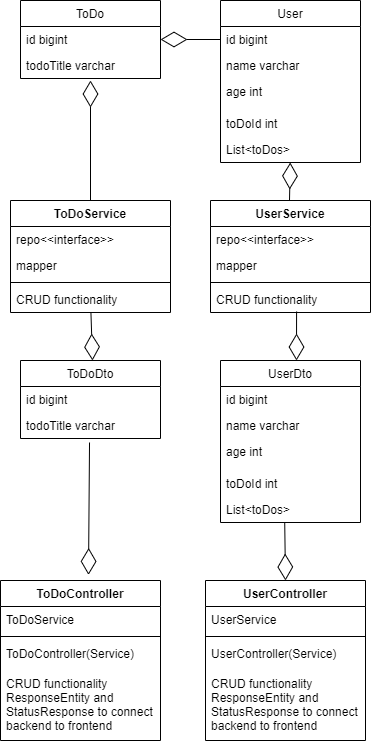

The diagram above was exported from draw.io. Its source (the exported page's mxGraphModel, read from the mxfile embedded in the PNG):
<mxGraphModel dx="2062" dy="1122" grid="1" gridSize="10" guides="1" tooltips="1" connect="1" arrows="1" fold="1" page="1" pageScale="1" pageWidth="1169" pageHeight="826" background="#ffffff" math="0" shadow="0">
  <root>
    <mxCell id="0" />
    <mxCell id="1" parent="0" />
    <mxCell id="Rs-YjGwMPbVUV-ni0YMJ-41" value="ToDo" style="swimlane;fontStyle=0;childLayout=stackLayout;horizontal=1;startSize=26;fillColor=none;horizontalStack=0;resizeParent=1;resizeParentMax=0;resizeLast=0;collapsible=1;marginBottom=0;" vertex="1" parent="1">
      <mxGeometry x="400" y="80" width="140" height="78" as="geometry" />
    </mxCell>
    <mxCell id="Rs-YjGwMPbVUV-ni0YMJ-42" value="id bigint" style="text;strokeColor=none;fillColor=none;align=left;verticalAlign=top;spacingLeft=4;spacingRight=4;overflow=hidden;rotatable=0;points=[[0,0.5],[1,0.5]];portConstraint=eastwest;" vertex="1" parent="Rs-YjGwMPbVUV-ni0YMJ-41">
      <mxGeometry y="26" width="140" height="26" as="geometry" />
    </mxCell>
    <mxCell id="Rs-YjGwMPbVUV-ni0YMJ-43" value="todoTitle varchar" style="text;strokeColor=none;fillColor=none;align=left;verticalAlign=top;spacingLeft=4;spacingRight=4;overflow=hidden;rotatable=0;points=[[0,0.5],[1,0.5]];portConstraint=eastwest;" vertex="1" parent="Rs-YjGwMPbVUV-ni0YMJ-41">
      <mxGeometry y="52" width="140" height="26" as="geometry" />
    </mxCell>
    <mxCell id="Rs-YjGwMPbVUV-ni0YMJ-45" value="User" style="swimlane;fontStyle=0;childLayout=stackLayout;horizontal=1;startSize=26;fillColor=none;horizontalStack=0;resizeParent=1;resizeParentMax=0;resizeLast=0;collapsible=1;marginBottom=0;" vertex="1" parent="1">
      <mxGeometry x="600" y="80" width="140" height="162" as="geometry" />
    </mxCell>
    <mxCell id="Rs-YjGwMPbVUV-ni0YMJ-46" value="id bigint" style="text;strokeColor=none;fillColor=none;align=left;verticalAlign=top;spacingLeft=4;spacingRight=4;overflow=hidden;rotatable=0;points=[[0,0.5],[1,0.5]];portConstraint=eastwest;" vertex="1" parent="Rs-YjGwMPbVUV-ni0YMJ-45">
      <mxGeometry y="26" width="140" height="26" as="geometry" />
    </mxCell>
    <mxCell id="Rs-YjGwMPbVUV-ni0YMJ-47" value="name varchar" style="text;strokeColor=none;fillColor=none;align=left;verticalAlign=top;spacingLeft=4;spacingRight=4;overflow=hidden;rotatable=0;points=[[0,0.5],[1,0.5]];portConstraint=eastwest;" vertex="1" parent="Rs-YjGwMPbVUV-ni0YMJ-45">
      <mxGeometry y="52" width="140" height="26" as="geometry" />
    </mxCell>
    <mxCell id="Rs-YjGwMPbVUV-ni0YMJ-48" value="age int" style="text;strokeColor=none;fillColor=none;align=left;verticalAlign=top;spacingLeft=4;spacingRight=4;overflow=hidden;rotatable=0;points=[[0,0.5],[1,0.5]];portConstraint=eastwest;" vertex="1" parent="Rs-YjGwMPbVUV-ni0YMJ-45">
      <mxGeometry y="78" width="140" height="32" as="geometry" />
    </mxCell>
    <mxCell id="Rs-YjGwMPbVUV-ni0YMJ-49" value="toDoId int" style="text;strokeColor=none;fillColor=none;align=left;verticalAlign=top;spacingLeft=4;spacingRight=4;overflow=hidden;rotatable=0;points=[[0,0.5],[1,0.5]];portConstraint=eastwest;" vertex="1" parent="Rs-YjGwMPbVUV-ni0YMJ-45">
      <mxGeometry y="110" width="140" height="26" as="geometry" />
    </mxCell>
    <mxCell id="Rs-YjGwMPbVUV-ni0YMJ-51" value="List&lt;toDos&gt;" style="text;strokeColor=none;fillColor=none;align=left;verticalAlign=top;spacingLeft=4;spacingRight=4;overflow=hidden;rotatable=0;points=[[0,0.5],[1,0.5]];portConstraint=eastwest;" vertex="1" parent="Rs-YjGwMPbVUV-ni0YMJ-45">
      <mxGeometry y="136" width="140" height="26" as="geometry" />
    </mxCell>
    <mxCell id="Rs-YjGwMPbVUV-ni0YMJ-52" value="" style="endArrow=diamondThin;endFill=0;endSize=24;html=1;entryX=1;entryY=0.5;entryDx=0;entryDy=0;exitX=0;exitY=0.5;exitDx=0;exitDy=0;" edge="1" parent="1" source="Rs-YjGwMPbVUV-ni0YMJ-46" target="Rs-YjGwMPbVUV-ni0YMJ-42">
      <mxGeometry width="160" relative="1" as="geometry">
        <mxPoint x="500" y="370" as="sourcePoint" />
        <mxPoint x="660" y="370" as="targetPoint" />
      </mxGeometry>
    </mxCell>
    <mxCell id="Rs-YjGwMPbVUV-ni0YMJ-53" value="" style="endArrow=diamondThin;endFill=0;endSize=24;html=1;entryX=0.5;entryY=1.077;entryDx=0;entryDy=0;entryPerimeter=0;" edge="1" parent="1" target="Rs-YjGwMPbVUV-ni0YMJ-43">
      <mxGeometry width="160" relative="1" as="geometry">
        <mxPoint x="470" y="280" as="sourcePoint" />
        <mxPoint x="430" y="190" as="targetPoint" />
      </mxGeometry>
    </mxCell>
    <mxCell id="Rs-YjGwMPbVUV-ni0YMJ-54" value="" style="endArrow=diamondThin;endFill=0;endSize=24;html=1;" edge="1" parent="1" target="Rs-YjGwMPbVUV-ni0YMJ-51">
      <mxGeometry width="160" relative="1" as="geometry">
        <mxPoint x="669" y="280" as="sourcePoint" />
        <mxPoint x="670" y="300" as="targetPoint" />
      </mxGeometry>
    </mxCell>
    <mxCell id="Rs-YjGwMPbVUV-ni0YMJ-55" value="ToDoService" style="swimlane;fontStyle=1;align=center;verticalAlign=top;childLayout=stackLayout;horizontal=1;startSize=26;horizontalStack=0;resizeParent=1;resizeParentMax=0;resizeLast=0;collapsible=1;marginBottom=0;" vertex="1" parent="1">
      <mxGeometry x="390" y="280" width="160" height="112" as="geometry" />
    </mxCell>
    <mxCell id="Rs-YjGwMPbVUV-ni0YMJ-56" value="repo&lt;&lt;interface&gt;&gt;" style="text;strokeColor=none;fillColor=none;align=left;verticalAlign=top;spacingLeft=4;spacingRight=4;overflow=hidden;rotatable=0;points=[[0,0.5],[1,0.5]];portConstraint=eastwest;" vertex="1" parent="Rs-YjGwMPbVUV-ni0YMJ-55">
      <mxGeometry y="26" width="160" height="26" as="geometry" />
    </mxCell>
    <mxCell id="Rs-YjGwMPbVUV-ni0YMJ-63" value="mapper" style="text;strokeColor=none;fillColor=none;align=left;verticalAlign=top;spacingLeft=4;spacingRight=4;overflow=hidden;rotatable=0;points=[[0,0.5],[1,0.5]];portConstraint=eastwest;" vertex="1" parent="Rs-YjGwMPbVUV-ni0YMJ-55">
      <mxGeometry y="52" width="160" height="26" as="geometry" />
    </mxCell>
    <mxCell id="Rs-YjGwMPbVUV-ni0YMJ-57" value="" style="line;strokeWidth=1;fillColor=none;align=left;verticalAlign=middle;spacingTop=-1;spacingLeft=3;spacingRight=3;rotatable=0;labelPosition=right;points=[];portConstraint=eastwest;" vertex="1" parent="Rs-YjGwMPbVUV-ni0YMJ-55">
      <mxGeometry y="78" width="160" height="8" as="geometry" />
    </mxCell>
    <mxCell id="Rs-YjGwMPbVUV-ni0YMJ-58" value="CRUD functionality" style="text;strokeColor=none;fillColor=none;align=left;verticalAlign=top;spacingLeft=4;spacingRight=4;overflow=hidden;rotatable=0;points=[[0,0.5],[1,0.5]];portConstraint=eastwest;" vertex="1" parent="Rs-YjGwMPbVUV-ni0YMJ-55">
      <mxGeometry y="86" width="160" height="26" as="geometry" />
    </mxCell>
    <mxCell id="Rs-YjGwMPbVUV-ni0YMJ-59" value="UserService" style="swimlane;fontStyle=1;align=center;verticalAlign=top;childLayout=stackLayout;horizontal=1;startSize=26;horizontalStack=0;resizeParent=1;resizeParentMax=0;resizeLast=0;collapsible=1;marginBottom=0;" vertex="1" parent="1">
      <mxGeometry x="590" y="280" width="160" height="112" as="geometry" />
    </mxCell>
    <mxCell id="Rs-YjGwMPbVUV-ni0YMJ-60" value="repo&lt;&lt;interface&gt;&gt;&#10;" style="text;strokeColor=none;fillColor=none;align=left;verticalAlign=top;spacingLeft=4;spacingRight=4;overflow=hidden;rotatable=0;points=[[0,0.5],[1,0.5]];portConstraint=eastwest;" vertex="1" parent="Rs-YjGwMPbVUV-ni0YMJ-59">
      <mxGeometry y="26" width="160" height="26" as="geometry" />
    </mxCell>
    <mxCell id="Rs-YjGwMPbVUV-ni0YMJ-64" value="mapper" style="text;strokeColor=none;fillColor=none;align=left;verticalAlign=top;spacingLeft=4;spacingRight=4;overflow=hidden;rotatable=0;points=[[0,0.5],[1,0.5]];portConstraint=eastwest;" vertex="1" parent="Rs-YjGwMPbVUV-ni0YMJ-59">
      <mxGeometry y="52" width="160" height="26" as="geometry" />
    </mxCell>
    <mxCell id="Rs-YjGwMPbVUV-ni0YMJ-61" value="" style="line;strokeWidth=1;fillColor=none;align=left;verticalAlign=middle;spacingTop=-1;spacingLeft=3;spacingRight=3;rotatable=0;labelPosition=right;points=[];portConstraint=eastwest;" vertex="1" parent="Rs-YjGwMPbVUV-ni0YMJ-59">
      <mxGeometry y="78" width="160" height="8" as="geometry" />
    </mxCell>
    <mxCell id="Rs-YjGwMPbVUV-ni0YMJ-62" value="CRUD functionality" style="text;strokeColor=none;fillColor=none;align=left;verticalAlign=top;spacingLeft=4;spacingRight=4;overflow=hidden;rotatable=0;points=[[0,0.5],[1,0.5]];portConstraint=eastwest;" vertex="1" parent="Rs-YjGwMPbVUV-ni0YMJ-59">
      <mxGeometry y="86" width="160" height="26" as="geometry" />
    </mxCell>
    <mxCell id="Rs-YjGwMPbVUV-ni0YMJ-65" value="" style="endArrow=diamondThin;endFill=0;endSize=24;html=1;" edge="1" parent="1" source="Rs-YjGwMPbVUV-ni0YMJ-58">
      <mxGeometry width="160" relative="1" as="geometry">
        <mxPoint x="480" y="580" as="sourcePoint" />
        <mxPoint x="472" y="440" as="targetPoint" />
      </mxGeometry>
    </mxCell>
    <mxCell id="Rs-YjGwMPbVUV-ni0YMJ-66" value="" style="endArrow=diamondThin;endFill=0;endSize=24;html=1;exitX=0.538;exitY=0.962;exitDx=0;exitDy=0;exitPerimeter=0;" edge="1" parent="1" source="Rs-YjGwMPbVUV-ni0YMJ-62">
      <mxGeometry width="160" relative="1" as="geometry">
        <mxPoint x="490" y="300" as="sourcePoint" />
        <mxPoint x="676" y="440" as="targetPoint" />
      </mxGeometry>
    </mxCell>
    <mxCell id="Rs-YjGwMPbVUV-ni0YMJ-67" value="ToDoDto" style="swimlane;fontStyle=0;childLayout=stackLayout;horizontal=1;startSize=26;fillColor=none;horizontalStack=0;resizeParent=1;resizeParentMax=0;resizeLast=0;collapsible=1;marginBottom=0;" vertex="1" parent="1">
      <mxGeometry x="400" y="440" width="140" height="78" as="geometry" />
    </mxCell>
    <mxCell id="Rs-YjGwMPbVUV-ni0YMJ-68" value="id bigint" style="text;strokeColor=none;fillColor=none;align=left;verticalAlign=top;spacingLeft=4;spacingRight=4;overflow=hidden;rotatable=0;points=[[0,0.5],[1,0.5]];portConstraint=eastwest;" vertex="1" parent="Rs-YjGwMPbVUV-ni0YMJ-67">
      <mxGeometry y="26" width="140" height="26" as="geometry" />
    </mxCell>
    <mxCell id="Rs-YjGwMPbVUV-ni0YMJ-69" value="todoTitle varchar" style="text;strokeColor=none;fillColor=none;align=left;verticalAlign=top;spacingLeft=4;spacingRight=4;overflow=hidden;rotatable=0;points=[[0,0.5],[1,0.5]];portConstraint=eastwest;" vertex="1" parent="Rs-YjGwMPbVUV-ni0YMJ-67">
      <mxGeometry y="52" width="140" height="26" as="geometry" />
    </mxCell>
    <mxCell id="Rs-YjGwMPbVUV-ni0YMJ-70" value="UserDto" style="swimlane;fontStyle=0;childLayout=stackLayout;horizontal=1;startSize=26;fillColor=none;horizontalStack=0;resizeParent=1;resizeParentMax=0;resizeLast=0;collapsible=1;marginBottom=0;" vertex="1" parent="1">
      <mxGeometry x="600" y="440" width="140" height="162" as="geometry" />
    </mxCell>
    <mxCell id="Rs-YjGwMPbVUV-ni0YMJ-71" value="id bigint" style="text;strokeColor=none;fillColor=none;align=left;verticalAlign=top;spacingLeft=4;spacingRight=4;overflow=hidden;rotatable=0;points=[[0,0.5],[1,0.5]];portConstraint=eastwest;" vertex="1" parent="Rs-YjGwMPbVUV-ni0YMJ-70">
      <mxGeometry y="26" width="140" height="26" as="geometry" />
    </mxCell>
    <mxCell id="Rs-YjGwMPbVUV-ni0YMJ-72" value="name varchar" style="text;strokeColor=none;fillColor=none;align=left;verticalAlign=top;spacingLeft=4;spacingRight=4;overflow=hidden;rotatable=0;points=[[0,0.5],[1,0.5]];portConstraint=eastwest;" vertex="1" parent="Rs-YjGwMPbVUV-ni0YMJ-70">
      <mxGeometry y="52" width="140" height="26" as="geometry" />
    </mxCell>
    <mxCell id="Rs-YjGwMPbVUV-ni0YMJ-73" value="age int" style="text;strokeColor=none;fillColor=none;align=left;verticalAlign=top;spacingLeft=4;spacingRight=4;overflow=hidden;rotatable=0;points=[[0,0.5],[1,0.5]];portConstraint=eastwest;" vertex="1" parent="Rs-YjGwMPbVUV-ni0YMJ-70">
      <mxGeometry y="78" width="140" height="32" as="geometry" />
    </mxCell>
    <mxCell id="Rs-YjGwMPbVUV-ni0YMJ-74" value="toDoId int" style="text;strokeColor=none;fillColor=none;align=left;verticalAlign=top;spacingLeft=4;spacingRight=4;overflow=hidden;rotatable=0;points=[[0,0.5],[1,0.5]];portConstraint=eastwest;" vertex="1" parent="Rs-YjGwMPbVUV-ni0YMJ-70">
      <mxGeometry y="110" width="140" height="26" as="geometry" />
    </mxCell>
    <mxCell id="Rs-YjGwMPbVUV-ni0YMJ-75" value="List&lt;toDos&gt;" style="text;strokeColor=none;fillColor=none;align=left;verticalAlign=top;spacingLeft=4;spacingRight=4;overflow=hidden;rotatable=0;points=[[0,0.5],[1,0.5]];portConstraint=eastwest;" vertex="1" parent="Rs-YjGwMPbVUV-ni0YMJ-70">
      <mxGeometry y="136" width="140" height="26" as="geometry" />
    </mxCell>
    <mxCell id="Rs-YjGwMPbVUV-ni0YMJ-76" value="ToDoController" style="swimlane;fontStyle=1;align=center;verticalAlign=top;childLayout=stackLayout;horizontal=1;startSize=26;horizontalStack=0;resizeParent=1;resizeParentMax=0;resizeLast=0;collapsible=1;marginBottom=0;" vertex="1" parent="1">
      <mxGeometry x="380" y="660" width="160" height="160" as="geometry" />
    </mxCell>
    <mxCell id="Rs-YjGwMPbVUV-ni0YMJ-77" value="ToDoService" style="text;strokeColor=none;fillColor=none;align=left;verticalAlign=top;spacingLeft=4;spacingRight=4;overflow=hidden;rotatable=0;points=[[0,0.5],[1,0.5]];portConstraint=eastwest;" vertex="1" parent="Rs-YjGwMPbVUV-ni0YMJ-76">
      <mxGeometry y="26" width="160" height="26" as="geometry" />
    </mxCell>
    <mxCell id="Rs-YjGwMPbVUV-ni0YMJ-78" value="" style="line;strokeWidth=1;fillColor=none;align=left;verticalAlign=middle;spacingTop=-1;spacingLeft=3;spacingRight=3;rotatable=0;labelPosition=right;points=[];portConstraint=eastwest;" vertex="1" parent="Rs-YjGwMPbVUV-ni0YMJ-76">
      <mxGeometry y="52" width="160" height="8" as="geometry" />
    </mxCell>
    <mxCell id="Rs-YjGwMPbVUV-ni0YMJ-88" value="ToDoController(Service)" style="text;strokeColor=none;fillColor=none;align=left;verticalAlign=top;spacingLeft=4;spacingRight=4;overflow=hidden;rotatable=0;points=[[0,0.5],[1,0.5]];portConstraint=eastwest;" vertex="1" parent="Rs-YjGwMPbVUV-ni0YMJ-76">
      <mxGeometry y="60" width="160" height="30" as="geometry" />
    </mxCell>
    <mxCell id="Rs-YjGwMPbVUV-ni0YMJ-79" value="CRUD functionality&#10;ResponseEntity and &#10;StatusResponse to connect &#10;backend to frontend" style="text;strokeColor=none;fillColor=none;align=left;verticalAlign=top;spacingLeft=4;spacingRight=4;overflow=hidden;rotatable=0;points=[[0,0.5],[1,0.5]];portConstraint=eastwest;" vertex="1" parent="Rs-YjGwMPbVUV-ni0YMJ-76">
      <mxGeometry y="90" width="160" height="70" as="geometry" />
    </mxCell>
    <mxCell id="Rs-YjGwMPbVUV-ni0YMJ-80" value="UserController" style="swimlane;fontStyle=1;align=center;verticalAlign=top;childLayout=stackLayout;horizontal=1;startSize=26;horizontalStack=0;resizeParent=1;resizeParentMax=0;resizeLast=0;collapsible=1;marginBottom=0;" vertex="1" parent="1">
      <mxGeometry x="585" y="660" width="160" height="160" as="geometry" />
    </mxCell>
    <mxCell id="Rs-YjGwMPbVUV-ni0YMJ-81" value="UserService" style="text;strokeColor=none;fillColor=none;align=left;verticalAlign=top;spacingLeft=4;spacingRight=4;overflow=hidden;rotatable=0;points=[[0,0.5],[1,0.5]];portConstraint=eastwest;" vertex="1" parent="Rs-YjGwMPbVUV-ni0YMJ-80">
      <mxGeometry y="26" width="160" height="26" as="geometry" />
    </mxCell>
    <mxCell id="Rs-YjGwMPbVUV-ni0YMJ-82" value="" style="line;strokeWidth=1;fillColor=none;align=left;verticalAlign=middle;spacingTop=-1;spacingLeft=3;spacingRight=3;rotatable=0;labelPosition=right;points=[];portConstraint=eastwest;" vertex="1" parent="Rs-YjGwMPbVUV-ni0YMJ-80">
      <mxGeometry y="52" width="160" height="8" as="geometry" />
    </mxCell>
    <mxCell id="Rs-YjGwMPbVUV-ni0YMJ-90" value="UserController(Service)" style="text;strokeColor=none;fillColor=none;align=left;verticalAlign=top;spacingLeft=4;spacingRight=4;overflow=hidden;rotatable=0;points=[[0,0.5],[1,0.5]];portConstraint=eastwest;" vertex="1" parent="Rs-YjGwMPbVUV-ni0YMJ-80">
      <mxGeometry y="60" width="160" height="30" as="geometry" />
    </mxCell>
    <mxCell id="Rs-YjGwMPbVUV-ni0YMJ-87" value="CRUD functionality&#10;ResponseEntity and &#10;StatusResponse to connect &#10;backend to frontend" style="text;strokeColor=none;fillColor=none;align=left;verticalAlign=top;spacingLeft=4;spacingRight=4;overflow=hidden;rotatable=0;points=[[0,0.5],[1,0.5]];portConstraint=eastwest;" vertex="1" parent="Rs-YjGwMPbVUV-ni0YMJ-80">
      <mxGeometry y="90" width="160" height="70" as="geometry" />
    </mxCell>
    <mxCell id="Rs-YjGwMPbVUV-ni0YMJ-85" value="" style="endArrow=diamondThin;endFill=0;endSize=24;html=1;exitX=0.493;exitY=1.154;exitDx=0;exitDy=0;exitPerimeter=0;entryX=0.55;entryY=-0.035;entryDx=0;entryDy=0;entryPerimeter=0;" edge="1" parent="1" source="Rs-YjGwMPbVUV-ni0YMJ-69" target="Rs-YjGwMPbVUV-ni0YMJ-76">
      <mxGeometry width="160" relative="1" as="geometry">
        <mxPoint x="490.4262295081967" y="412" as="sourcePoint" />
        <mxPoint x="492" y="460" as="targetPoint" />
      </mxGeometry>
    </mxCell>
    <mxCell id="Rs-YjGwMPbVUV-ni0YMJ-86" value="" style="endArrow=diamondThin;endFill=0;endSize=24;html=1;entryX=0.5;entryY=0;entryDx=0;entryDy=0;" edge="1" parent="1" target="Rs-YjGwMPbVUV-ni0YMJ-80">
      <mxGeometry width="160" relative="1" as="geometry">
        <mxPoint x="664.2162295081966" y="602" as="sourcePoint" />
        <mxPoint x="665.79" y="650" as="targetPoint" />
      </mxGeometry>
    </mxCell>
  </root>
</mxGraphModel>